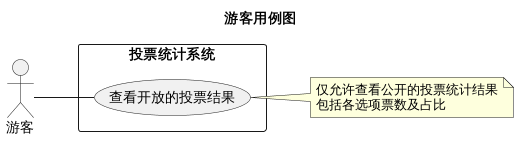

The diagram above was rendered by PlantUML. Its source (embedded in the PNG):
@startuml
left to right direction
title 游客用例图

skinparam shadowing false
skinparam packageStyle rectangle

actor "游客" as Guest

rectangle "投票统计系统" {
    usecase "查看开放的投票结果" as UC1
}

Guest -- UC1

note right of UC1
仅允许查看公开的投票统计结果
包括各选项票数及占比
end note
@enduml